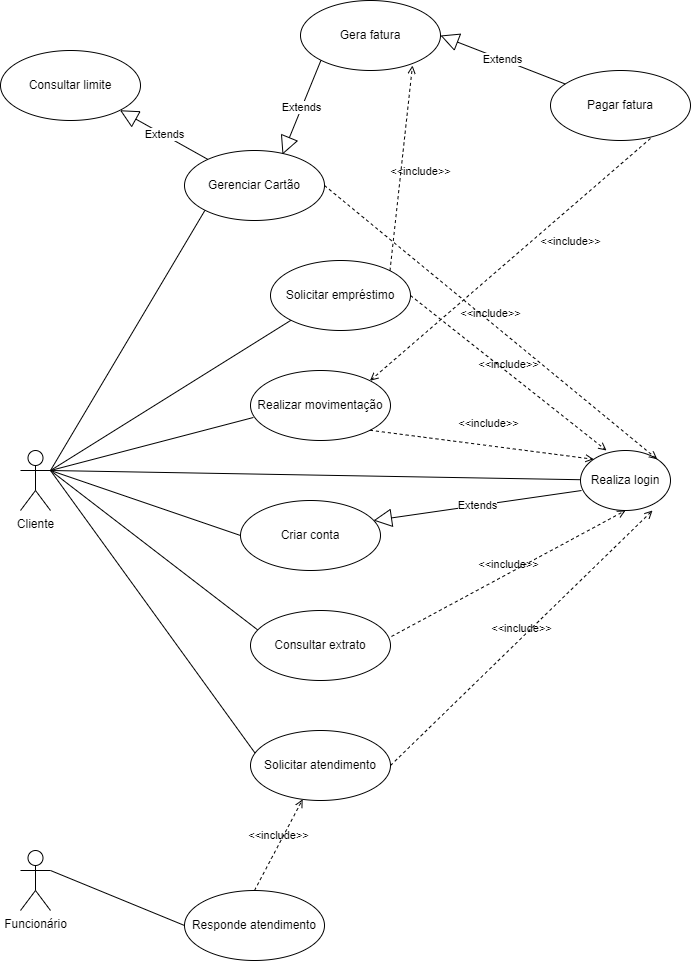

The diagram above was exported from draw.io. Its source (the exported page's mxGraphModel, read from the mxfile embedded in the PNG):
<mxGraphModel dx="1102" dy="1783" grid="1" gridSize="10" guides="1" tooltips="1" connect="1" arrows="1" fold="1" page="1" pageScale="1" pageWidth="827" pageHeight="1169" math="0" shadow="0">
  <root>
    <mxCell id="0" />
    <mxCell id="1" parent="0" />
    <mxCell id="lIVXOV3aaZlnFp0z3nAj-9" style="rounded=0;orthogonalLoop=1;jettySize=auto;html=1;exitX=1;exitY=0.3333333333333333;exitDx=0;exitDy=0;exitPerimeter=0;entryX=0;entryY=1;entryDx=0;entryDy=0;endArrow=none;endFill=0;" edge="1" parent="1" source="lIVXOV3aaZlnFp0z3nAj-1" target="lIVXOV3aaZlnFp0z3nAj-3">
      <mxGeometry relative="1" as="geometry" />
    </mxCell>
    <mxCell id="lIVXOV3aaZlnFp0z3nAj-10" style="edgeStyle=none;rounded=0;orthogonalLoop=1;jettySize=auto;html=1;exitX=1;exitY=0.3333333333333333;exitDx=0;exitDy=0;exitPerimeter=0;entryX=0.021;entryY=0.671;entryDx=0;entryDy=0;endArrow=none;endFill=0;entryPerimeter=0;" edge="1" parent="1" source="lIVXOV3aaZlnFp0z3nAj-1" target="lIVXOV3aaZlnFp0z3nAj-4">
      <mxGeometry relative="1" as="geometry" />
    </mxCell>
    <mxCell id="lIVXOV3aaZlnFp0z3nAj-12" style="edgeStyle=none;rounded=0;orthogonalLoop=1;jettySize=auto;html=1;exitX=1;exitY=0.3333333333333333;exitDx=0;exitDy=0;exitPerimeter=0;endArrow=none;endFill=0;" edge="1" parent="1" source="lIVXOV3aaZlnFp0z3nAj-1" target="lIVXOV3aaZlnFp0z3nAj-2">
      <mxGeometry relative="1" as="geometry" />
    </mxCell>
    <mxCell id="lIVXOV3aaZlnFp0z3nAj-13" style="edgeStyle=none;rounded=0;orthogonalLoop=1;jettySize=auto;html=1;exitX=1;exitY=0.3333333333333333;exitDx=0;exitDy=0;exitPerimeter=0;entryX=0;entryY=0.5;entryDx=0;entryDy=0;endArrow=none;endFill=0;" edge="1" parent="1" source="lIVXOV3aaZlnFp0z3nAj-1" target="lIVXOV3aaZlnFp0z3nAj-7">
      <mxGeometry relative="1" as="geometry" />
    </mxCell>
    <mxCell id="lIVXOV3aaZlnFp0z3nAj-15" style="edgeStyle=none;rounded=0;orthogonalLoop=1;jettySize=auto;html=1;exitX=1;exitY=0.3333333333333333;exitDx=0;exitDy=0;exitPerimeter=0;entryX=0.057;entryY=0.286;entryDx=0;entryDy=0;endArrow=none;endFill=0;entryPerimeter=0;" edge="1" parent="1" source="lIVXOV3aaZlnFp0z3nAj-1" target="lIVXOV3aaZlnFp0z3nAj-8">
      <mxGeometry relative="1" as="geometry" />
    </mxCell>
    <mxCell id="lIVXOV3aaZlnFp0z3nAj-36" style="edgeStyle=none;rounded=0;orthogonalLoop=1;jettySize=auto;html=1;exitX=1;exitY=0.3333333333333333;exitDx=0;exitDy=0;exitPerimeter=0;entryX=0.071;entryY=0.429;entryDx=0;entryDy=0;entryPerimeter=0;endArrow=none;endFill=0;" edge="1" parent="1" source="lIVXOV3aaZlnFp0z3nAj-1" target="lIVXOV3aaZlnFp0z3nAj-35">
      <mxGeometry relative="1" as="geometry" />
    </mxCell>
    <mxCell id="lIVXOV3aaZlnFp0z3nAj-45" style="edgeStyle=none;rounded=0;orthogonalLoop=1;jettySize=auto;html=1;exitX=1;exitY=0.3333333333333333;exitDx=0;exitDy=0;exitPerimeter=0;entryX=0;entryY=1;entryDx=0;entryDy=0;endArrow=none;endFill=0;" edge="1" parent="1" source="lIVXOV3aaZlnFp0z3nAj-1" target="lIVXOV3aaZlnFp0z3nAj-44">
      <mxGeometry relative="1" as="geometry" />
    </mxCell>
    <mxCell id="lIVXOV3aaZlnFp0z3nAj-1" value="Cliente" style="shape=umlActor;verticalLabelPosition=bottom;verticalAlign=top;html=1;" vertex="1" parent="1">
      <mxGeometry x="250" y="290" width="30" height="60" as="geometry" />
    </mxCell>
    <mxCell id="lIVXOV3aaZlnFp0z3nAj-2" value="Realiza login" style="ellipse;whiteSpace=wrap;html=1;" vertex="1" parent="1">
      <mxGeometry x="810" y="290" width="90" height="60" as="geometry" />
    </mxCell>
    <mxCell id="lIVXOV3aaZlnFp0z3nAj-3" value="Gerenciar Cartão" style="ellipse;whiteSpace=wrap;html=1;" vertex="1" parent="1">
      <mxGeometry x="414" y="-10" width="140" height="70" as="geometry" />
    </mxCell>
    <mxCell id="lIVXOV3aaZlnFp0z3nAj-4" value="Realizar movimentação" style="ellipse;whiteSpace=wrap;html=1;" vertex="1" parent="1">
      <mxGeometry x="480" y="210" width="140" height="70" as="geometry" />
    </mxCell>
    <mxCell id="lIVXOV3aaZlnFp0z3nAj-7" value="Criar conta" style="ellipse;whiteSpace=wrap;html=1;" vertex="1" parent="1">
      <mxGeometry x="470" y="340" width="140" height="70" as="geometry" />
    </mxCell>
    <mxCell id="lIVXOV3aaZlnFp0z3nAj-8" value="Consultar extrato" style="ellipse;whiteSpace=wrap;html=1;" vertex="1" parent="1">
      <mxGeometry x="480" y="450" width="140" height="70" as="geometry" />
    </mxCell>
    <mxCell id="lIVXOV3aaZlnFp0z3nAj-16" value="&amp;lt;&amp;lt;include&amp;gt;&amp;gt;" style="html=1;verticalAlign=bottom;labelBackgroundColor=none;endArrow=open;endFill=0;dashed=1;rounded=0;entryX=0;entryY=0;entryDx=0;entryDy=0;exitX=1;exitY=1;exitDx=0;exitDy=0;" edge="1" parent="1" source="lIVXOV3aaZlnFp0z3nAj-4" target="lIVXOV3aaZlnFp0z3nAj-2">
      <mxGeometry x="0.0459" y="13" width="160" relative="1" as="geometry">
        <mxPoint x="470" y="180" as="sourcePoint" />
        <mxPoint x="630" y="180" as="targetPoint" />
        <mxPoint as="offset" />
      </mxGeometry>
    </mxCell>
    <mxCell id="lIVXOV3aaZlnFp0z3nAj-17" value="&amp;lt;&amp;lt;include&amp;gt;&amp;gt;" style="html=1;verticalAlign=bottom;labelBackgroundColor=none;endArrow=open;endFill=0;dashed=1;rounded=0;exitX=1;exitY=0.5;exitDx=0;exitDy=0;entryX=1;entryY=0;entryDx=0;entryDy=0;" edge="1" parent="1" source="lIVXOV3aaZlnFp0z3nAj-3" target="lIVXOV3aaZlnFp0z3nAj-2">
      <mxGeometry width="160" relative="1" as="geometry">
        <mxPoint x="470" y="180" as="sourcePoint" />
        <mxPoint x="630" y="180" as="targetPoint" />
      </mxGeometry>
    </mxCell>
    <mxCell id="lIVXOV3aaZlnFp0z3nAj-20" value="&amp;lt;&amp;lt;include&amp;gt;&amp;gt;" style="html=1;verticalAlign=bottom;labelBackgroundColor=none;endArrow=open;endFill=0;dashed=1;rounded=0;entryX=0.5;entryY=1;entryDx=0;entryDy=0;exitX=1.007;exitY=0.371;exitDx=0;exitDy=0;exitPerimeter=0;" edge="1" parent="1" source="lIVXOV3aaZlnFp0z3nAj-8" target="lIVXOV3aaZlnFp0z3nAj-2">
      <mxGeometry width="160" relative="1" as="geometry">
        <mxPoint x="470" y="580" as="sourcePoint" />
        <mxPoint x="630" y="580" as="targetPoint" />
      </mxGeometry>
    </mxCell>
    <mxCell id="lIVXOV3aaZlnFp0z3nAj-21" value="Extends" style="endArrow=block;endSize=16;endFill=0;html=1;rounded=0;exitX=0.011;exitY=0.667;exitDx=0;exitDy=0;exitPerimeter=0;entryX=0.95;entryY=0.286;entryDx=0;entryDy=0;entryPerimeter=0;" edge="1" parent="1" source="lIVXOV3aaZlnFp0z3nAj-2" target="lIVXOV3aaZlnFp0z3nAj-7">
      <mxGeometry width="160" relative="1" as="geometry">
        <mxPoint x="470" y="380" as="sourcePoint" />
        <mxPoint x="720" y="370" as="targetPoint" />
      </mxGeometry>
    </mxCell>
    <mxCell id="lIVXOV3aaZlnFp0z3nAj-25" value="Consultar limite" style="ellipse;whiteSpace=wrap;html=1;" vertex="1" parent="1">
      <mxGeometry x="230" y="-110" width="140" height="70" as="geometry" />
    </mxCell>
    <mxCell id="lIVXOV3aaZlnFp0z3nAj-27" value="Pagar fatura" style="ellipse;whiteSpace=wrap;html=1;" vertex="1" parent="1">
      <mxGeometry x="780" y="-90" width="140" height="70" as="geometry" />
    </mxCell>
    <mxCell id="lIVXOV3aaZlnFp0z3nAj-28" value="Extends" style="endArrow=block;endSize=16;endFill=0;html=1;rounded=0;entryX=1;entryY=1;entryDx=0;entryDy=0;" edge="1" parent="1" source="lIVXOV3aaZlnFp0z3nAj-3" target="lIVXOV3aaZlnFp0z3nAj-25">
      <mxGeometry width="160" relative="1" as="geometry">
        <mxPoint x="370" y="60" as="sourcePoint" />
        <mxPoint x="613" y="370.02" as="targetPoint" />
      </mxGeometry>
    </mxCell>
    <mxCell id="lIVXOV3aaZlnFp0z3nAj-29" value="Extends" style="endArrow=block;endSize=16;endFill=0;html=1;rounded=0;entryX=0.7;entryY=0.057;entryDx=0;entryDy=0;exitX=0;exitY=1;exitDx=0;exitDy=0;entryPerimeter=0;" edge="1" parent="1" source="lIVXOV3aaZlnFp0z3nAj-47" target="lIVXOV3aaZlnFp0z3nAj-3">
      <mxGeometry width="160" relative="1" as="geometry">
        <mxPoint x="460" y="-130" as="sourcePoint" />
        <mxPoint x="540" y="-80" as="targetPoint" />
      </mxGeometry>
    </mxCell>
    <mxCell id="lIVXOV3aaZlnFp0z3nAj-32" value="Extends" style="endArrow=block;endSize=16;endFill=0;html=1;rounded=0;entryX=1;entryY=0.5;entryDx=0;entryDy=0;" edge="1" parent="1" source="lIVXOV3aaZlnFp0z3nAj-27" target="lIVXOV3aaZlnFp0z3nAj-47">
      <mxGeometry width="160" relative="1" as="geometry">
        <mxPoint x="630" y="-30" as="sourcePoint" />
        <mxPoint x="527.8331080532444" y="61.6621799185566" as="targetPoint" />
      </mxGeometry>
    </mxCell>
    <mxCell id="lIVXOV3aaZlnFp0z3nAj-33" value="&amp;lt;&amp;lt;include&amp;gt;&amp;gt;" style="html=1;verticalAlign=bottom;labelBackgroundColor=none;endArrow=open;endFill=0;dashed=1;rounded=0;exitX=0.714;exitY=0.971;exitDx=0;exitDy=0;exitPerimeter=0;entryX=1;entryY=0;entryDx=0;entryDy=0;" edge="1" parent="1" source="lIVXOV3aaZlnFp0z3nAj-27" target="lIVXOV3aaZlnFp0z3nAj-4">
      <mxGeometry x="-0.2783" y="33" width="160" relative="1" as="geometry">
        <mxPoint x="470" y="90" as="sourcePoint" />
        <mxPoint x="820" y="20" as="targetPoint" />
        <mxPoint y="-1" as="offset" />
      </mxGeometry>
    </mxCell>
    <mxCell id="lIVXOV3aaZlnFp0z3nAj-41" style="edgeStyle=none;rounded=0;orthogonalLoop=1;jettySize=auto;html=1;exitX=1;exitY=0.3333333333333333;exitDx=0;exitDy=0;exitPerimeter=0;entryX=0;entryY=0.5;entryDx=0;entryDy=0;endArrow=none;endFill=0;" edge="1" parent="1" source="lIVXOV3aaZlnFp0z3nAj-34" target="lIVXOV3aaZlnFp0z3nAj-38">
      <mxGeometry relative="1" as="geometry" />
    </mxCell>
    <mxCell id="lIVXOV3aaZlnFp0z3nAj-34" value="Funcionário" style="shape=umlActor;verticalLabelPosition=bottom;verticalAlign=top;html=1;" vertex="1" parent="1">
      <mxGeometry x="250" y="690" width="30" height="60" as="geometry" />
    </mxCell>
    <mxCell id="lIVXOV3aaZlnFp0z3nAj-35" value="Solicitar atendimento" style="ellipse;whiteSpace=wrap;html=1;" vertex="1" parent="1">
      <mxGeometry x="480" y="570" width="140" height="70" as="geometry" />
    </mxCell>
    <mxCell id="lIVXOV3aaZlnFp0z3nAj-37" value="&amp;lt;&amp;lt;include&amp;gt;&amp;gt;" style="html=1;verticalAlign=bottom;labelBackgroundColor=none;endArrow=open;endFill=0;dashed=1;rounded=0;entryX=0.8;entryY=1;entryDx=0;entryDy=0;entryPerimeter=0;exitX=1;exitY=0.5;exitDx=0;exitDy=0;" edge="1" parent="1" source="lIVXOV3aaZlnFp0z3nAj-35" target="lIVXOV3aaZlnFp0z3nAj-2">
      <mxGeometry width="160" relative="1" as="geometry">
        <mxPoint x="470" y="460" as="sourcePoint" />
        <mxPoint x="630" y="460" as="targetPoint" />
      </mxGeometry>
    </mxCell>
    <mxCell id="lIVXOV3aaZlnFp0z3nAj-38" value="Responde atendimento" style="ellipse;whiteSpace=wrap;html=1;" vertex="1" parent="1">
      <mxGeometry x="414" y="730" width="140" height="70" as="geometry" />
    </mxCell>
    <mxCell id="lIVXOV3aaZlnFp0z3nAj-43" value="&amp;lt;&amp;lt;include&amp;gt;&amp;gt;" style="html=1;verticalAlign=bottom;labelBackgroundColor=none;endArrow=open;endFill=0;dashed=1;rounded=0;exitX=0.5;exitY=0;exitDx=0;exitDy=0;" edge="1" parent="1" source="lIVXOV3aaZlnFp0z3nAj-38" target="lIVXOV3aaZlnFp0z3nAj-35">
      <mxGeometry width="160" relative="1" as="geometry">
        <mxPoint x="470" y="560" as="sourcePoint" />
        <mxPoint x="630" y="560" as="targetPoint" />
      </mxGeometry>
    </mxCell>
    <mxCell id="lIVXOV3aaZlnFp0z3nAj-44" value="Solicitar empréstimo" style="ellipse;whiteSpace=wrap;html=1;" vertex="1" parent="1">
      <mxGeometry x="500" y="100" width="140" height="70" as="geometry" />
    </mxCell>
    <mxCell id="lIVXOV3aaZlnFp0z3nAj-46" value="&amp;lt;&amp;lt;include&amp;gt;&amp;gt;" style="html=1;verticalAlign=bottom;labelBackgroundColor=none;endArrow=open;endFill=0;dashed=1;rounded=0;entryX=0.289;entryY=0;entryDx=0;entryDy=0;entryPerimeter=0;exitX=1;exitY=0.5;exitDx=0;exitDy=0;" edge="1" parent="1" source="lIVXOV3aaZlnFp0z3nAj-44" target="lIVXOV3aaZlnFp0z3nAj-2">
      <mxGeometry width="160" relative="1" as="geometry">
        <mxPoint x="591.5429264528711" y="461.318114873005" as="sourcePoint" />
        <mxPoint x="836.0100000000002" y="348.98" as="targetPoint" />
      </mxGeometry>
    </mxCell>
    <mxCell id="lIVXOV3aaZlnFp0z3nAj-47" value="Gera fatura" style="ellipse;whiteSpace=wrap;html=1;" vertex="1" parent="1">
      <mxGeometry x="530" y="-160" width="140" height="70" as="geometry" />
    </mxCell>
    <mxCell id="lIVXOV3aaZlnFp0z3nAj-48" value="&amp;lt;&amp;lt;include&amp;gt;&amp;gt;" style="html=1;verticalAlign=bottom;labelBackgroundColor=none;endArrow=open;endFill=0;dashed=1;rounded=0;exitX=1;exitY=0;exitDx=0;exitDy=0;entryX=0.8;entryY=0.929;entryDx=0;entryDy=0;entryPerimeter=0;" edge="1" parent="1" source="lIVXOV3aaZlnFp0z3nAj-44" target="lIVXOV3aaZlnFp0z3nAj-47">
      <mxGeometry x="-0.0987" y="-20" width="160" relative="1" as="geometry">
        <mxPoint x="690" y="20" as="sourcePoint" />
        <mxPoint x="630" y="60" as="targetPoint" />
        <mxPoint as="offset" />
      </mxGeometry>
    </mxCell>
  </root>
</mxGraphModel>